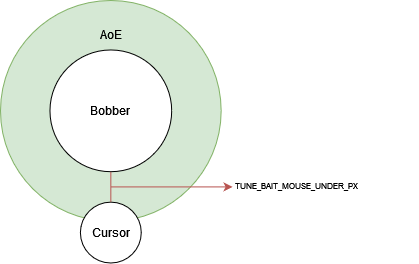

The diagram above was exported from draw.io. Its source (the exported page's mxGraphModel, read from the mxfile embedded in the PNG):
<mxGraphModel dx="859" dy="539" grid="1" gridSize="10" guides="1" tooltips="1" connect="1" arrows="1" fold="1" page="1" pageScale="1" pageWidth="850" pageHeight="1100" math="0" shadow="0">
  <root>
    <mxCell id="0" />
    <mxCell id="1" parent="0" />
    <mxCell id="nI1JD_NODLV65hy7ww6J-13" value="" style="group" vertex="1" connectable="0" parent="1">
      <mxGeometry x="240" y="350" width="417.72" height="262.5" as="geometry" />
    </mxCell>
    <mxCell id="nI1JD_NODLV65hy7ww6J-2" value="" style="ellipse;whiteSpace=wrap;html=1;aspect=fixed;fillColor=#d5e8d4;strokeColor=#82b366;" vertex="1" parent="nI1JD_NODLV65hy7ww6J-13">
      <mxGeometry width="220.6521739130435" height="220.6521739130435" as="geometry" />
    </mxCell>
    <mxCell id="nI1JD_NODLV65hy7ww6J-1" value="Bobber" style="ellipse;whiteSpace=wrap;html=1;aspect=fixed;" vertex="1" parent="nI1JD_NODLV65hy7ww6J-13">
      <mxGeometry x="49.4568306010929" y="49.45652173913044" width="121.73913043478261" height="121.73913043478261" as="geometry" />
    </mxCell>
    <mxCell id="nI1JD_NODLV65hy7ww6J-3" value="AoE" style="text;html=1;strokeColor=none;fillColor=none;align=center;verticalAlign=middle;whiteSpace=wrap;rounded=0;" vertex="1" parent="nI1JD_NODLV65hy7ww6J-13">
      <mxGeometry x="64.67431693989072" y="11.41304347826087" width="91.3049180327869" height="45.65217391304348" as="geometry" />
    </mxCell>
    <mxCell id="nI1JD_NODLV65hy7ww6J-4" value="Cursor" style="ellipse;whiteSpace=wrap;html=1;aspect=fixed;" vertex="1" parent="nI1JD_NODLV65hy7ww6J-13">
      <mxGeometry x="79.89180327868854" y="201.63043478260872" width="60.869565217391305" height="60.869565217391305" as="geometry" />
    </mxCell>
    <mxCell id="nI1JD_NODLV65hy7ww6J-7" value="" style="endArrow=none;html=1;rounded=0;entryX=0.5;entryY=1;entryDx=0;entryDy=0;exitX=0.5;exitY=0;exitDx=0;exitDy=0;fillColor=#f8cecc;strokeColor=#b85450;" edge="1" parent="nI1JD_NODLV65hy7ww6J-13" source="nI1JD_NODLV65hy7ww6J-4" target="nI1JD_NODLV65hy7ww6J-1">
      <mxGeometry width="50" height="50" relative="1" as="geometry">
        <mxPoint x="95.10928961748635" y="216.84782608695653" as="sourcePoint" />
        <mxPoint x="171.19672131147544" y="140.7608695652174" as="targetPoint" />
      </mxGeometry>
    </mxCell>
    <mxCell id="nI1JD_NODLV65hy7ww6J-8" value="&lt;font style=&quot;font-size: 8px;&quot;&gt;TUNE_BAIT_MOUSE_UNDER_PX&lt;/font&gt;" style="text;html=1;strokeColor=none;fillColor=none;align=center;verticalAlign=middle;whiteSpace=wrap;rounded=0;" vertex="1" parent="nI1JD_NODLV65hy7ww6J-13">
      <mxGeometry x="205.00016393442627" y="176.0008695652174" width="182.6098360655738" height="15.217391304347826" as="geometry" />
    </mxCell>
    <mxCell id="nI1JD_NODLV65hy7ww6J-12" value="" style="endArrow=classic;html=1;rounded=0;fontSize=8;fontColor=#000000;fillColor=#f8cecc;strokeColor=#b85450;" edge="1" parent="nI1JD_NODLV65hy7ww6J-13">
      <mxGeometry width="50" height="50" relative="1" as="geometry">
        <mxPoint x="110.32677595628417" y="186.41304347826087" as="sourcePoint" />
        <mxPoint x="232.0666666666667" y="186.41304347826087" as="targetPoint" />
      </mxGeometry>
    </mxCell>
  </root>
</mxGraphModel>